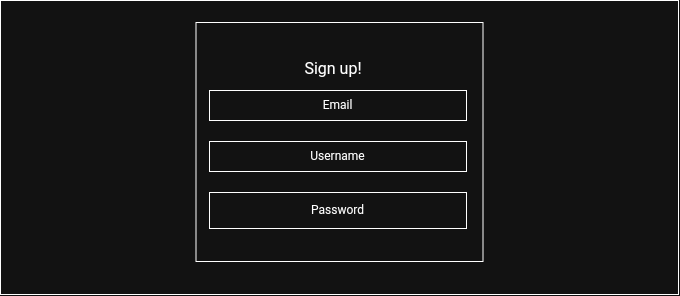

The diagram above was exported from draw.io. Its source (the exported page's mxGraphModel, read from the mxfile embedded in the PNG):
<mxGraphModel dx="1165" dy="996" grid="0" gridSize="10" guides="1" tooltips="1" connect="1" arrows="1" fold="1" page="0" pageScale="1" pageWidth="850" pageHeight="1100" math="0" shadow="0">
  <root>
    <mxCell id="0" />
    <mxCell id="1" parent="0" />
    <mxCell id="UV1rBLuk2u1M_NaP1BYW-1" parent="1" style="rounded=0;whiteSpace=wrap;html=1;" value="" vertex="1">
      <mxGeometry height="294" width="678" x="-128" y="1" as="geometry" />
    </mxCell>
    <mxCell id="CbqgX48NpWcMuTd4ZDfJ-1" parent="1" style="rounded=0;whiteSpace=wrap;html=1;" value="" vertex="1">
      <mxGeometry height="239" width="287" x="67.5" y="23" as="geometry" />
    </mxCell>
    <mxCell id="CbqgX48NpWcMuTd4ZDfJ-2" parent="1" style="text;html=1;whiteSpace=wrap;strokeColor=none;fillColor=none;align=center;verticalAlign=middle;rounded=0;fontSize=16;" value="Sign up!" vertex="1">
      <mxGeometry height="30" width="60" x="175" y="54" as="geometry" />
    </mxCell>
    <mxCell id="CbqgX48NpWcMuTd4ZDfJ-3" parent="1" style="rounded=0;whiteSpace=wrap;html=1;" value="Email" vertex="1">
      <mxGeometry height="30" width="257" x="81" y="91" as="geometry" />
    </mxCell>
    <mxCell id="CbqgX48NpWcMuTd4ZDfJ-5" parent="1" style="rounded=0;whiteSpace=wrap;html=1;" value="Password" vertex="1">
      <mxGeometry height="36" width="257" x="81" y="193" as="geometry" />
    </mxCell>
    <mxCell id="CbqgX48NpWcMuTd4ZDfJ-6" parent="1" style="rounded=0;whiteSpace=wrap;html=1;" value="Username" vertex="1">
      <mxGeometry height="30" width="257" x="81" y="142" as="geometry" />
    </mxCell>
  </root>
</mxGraphModel>